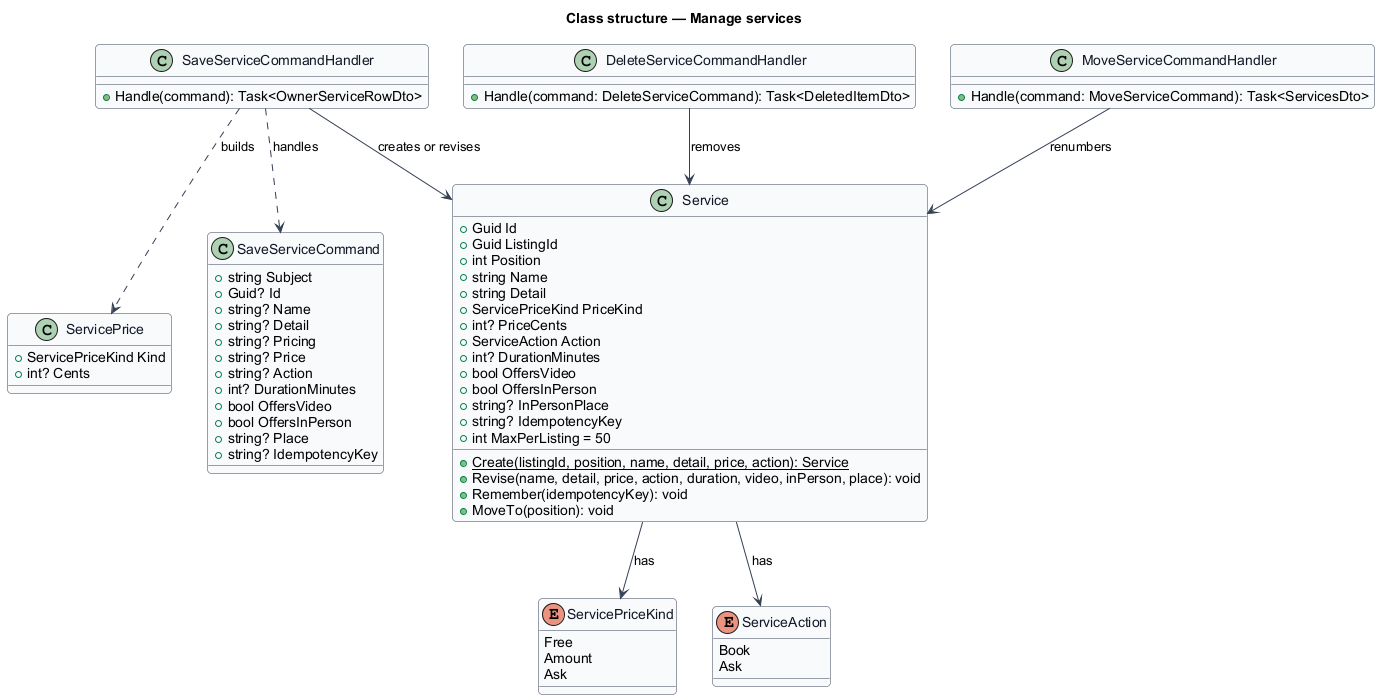

The diagram above was rendered by PlantUML. Its source (embedded in the PNG):
@startuml
' --- shared skin header ---
skinparam backgroundColor #FFFFFF
skinparam shadowing false
skinparam roundcorner 8
skinparam defaultFontName Arial
skinparam ArrowColor #344054
skinparam class {
  BorderColor #344054
  FontColor #101828
  BackgroundColor #F9FAFB
}
' --------------------------
title Class structure — Manage services

enum ServicePriceKind {
  Free
  Amount
  Ask
}

enum ServiceAction {
  Book
  Ask
}

class Service {
  +Guid Id
  +Guid ListingId
  +int Position
  +string Name
  +string Detail
  +ServicePriceKind PriceKind
  +int? PriceCents
  +ServiceAction Action
  +int? DurationMinutes
  +bool OffersVideo
  +bool OffersInPerson
  +string? InPersonPlace
  +string? IdempotencyKey
  +int MaxPerListing = 50
  +{static} Create(listingId, position, name, detail, price, action): Service
  +Revise(name, detail, price, action, duration, video, inPerson, place): void
  +Remember(idempotencyKey): void
  +MoveTo(position): void
}

class ServicePrice {
  +ServicePriceKind Kind
  +int? Cents
}

class SaveServiceCommand {
  +string Subject
  +Guid? Id
  +string? Name
  +string? Detail
  +string? Pricing
  +string? Price
  +string? Action
  +int? DurationMinutes
  +bool OffersVideo
  +bool OffersInPerson
  +string? Place
  +string? IdempotencyKey
}

class SaveServiceCommandHandler {
  +Handle(command): Task<OwnerServiceRowDto>
}

class DeleteServiceCommandHandler {
  +Handle(command: DeleteServiceCommand): Task<DeletedItemDto>
}

class MoveServiceCommandHandler {
  +Handle(command: MoveServiceCommand): Task<ServicesDto>
}

Service --> ServicePriceKind : has
Service --> ServiceAction : has
SaveServiceCommandHandler ..> SaveServiceCommand : handles
SaveServiceCommandHandler ..> ServicePrice : builds
SaveServiceCommandHandler --> Service : creates or revises
DeleteServiceCommandHandler --> Service : removes
MoveServiceCommandHandler --> Service : renumbers
@enduml